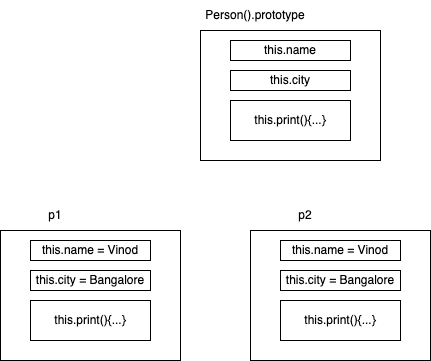

The diagram above was exported from draw.io. Its source (the exported page's mxGraphModel, read from the mxfile embedded in the PNG):
<mxGraphModel dx="802" dy="475" grid="1" gridSize="10" guides="1" tooltips="1" connect="1" arrows="1" fold="1" page="1" pageScale="1" pageWidth="827" pageHeight="1169" math="0" shadow="0">
  <root>
    <mxCell id="0" />
    <mxCell id="1" parent="0" />
    <mxCell id="2" value="" style="rounded=0;whiteSpace=wrap;html=1;" vertex="1" parent="1">
      <mxGeometry x="290" y="90" width="180" height="130" as="geometry" />
    </mxCell>
    <mxCell id="3" value="Person().prototype" style="text;html=1;strokeColor=none;fillColor=none;align=center;verticalAlign=middle;whiteSpace=wrap;rounded=0;" vertex="1" parent="1">
      <mxGeometry x="290" y="60" width="110" height="30" as="geometry" />
    </mxCell>
    <mxCell id="4" value="this.name" style="rounded=0;whiteSpace=wrap;html=1;" vertex="1" parent="1">
      <mxGeometry x="320" y="100" width="120" height="20" as="geometry" />
    </mxCell>
    <mxCell id="5" value="this.city" style="rounded=0;whiteSpace=wrap;html=1;" vertex="1" parent="1">
      <mxGeometry x="320" y="130" width="120" height="20" as="geometry" />
    </mxCell>
    <mxCell id="6" value="this.print(){...}" style="rounded=0;whiteSpace=wrap;html=1;" vertex="1" parent="1">
      <mxGeometry x="320" y="160" width="120" height="40" as="geometry" />
    </mxCell>
    <mxCell id="7" value="" style="rounded=0;whiteSpace=wrap;html=1;" vertex="1" parent="1">
      <mxGeometry x="90" y="290" width="180" height="130" as="geometry" />
    </mxCell>
    <mxCell id="8" value="p1" style="text;html=1;strokeColor=none;fillColor=none;align=center;verticalAlign=middle;whiteSpace=wrap;rounded=0;" vertex="1" parent="1">
      <mxGeometry x="90" y="260" width="110" height="30" as="geometry" />
    </mxCell>
    <mxCell id="9" value="this.name = Vinod" style="rounded=0;whiteSpace=wrap;html=1;" vertex="1" parent="1">
      <mxGeometry x="120" y="300" width="120" height="20" as="geometry" />
    </mxCell>
    <mxCell id="10" value="this.city = Bangalore" style="rounded=0;whiteSpace=wrap;html=1;" vertex="1" parent="1">
      <mxGeometry x="120" y="330" width="120" height="20" as="geometry" />
    </mxCell>
    <mxCell id="11" value="this.print(){...}" style="rounded=0;whiteSpace=wrap;html=1;" vertex="1" parent="1">
      <mxGeometry x="120" y="360" width="120" height="40" as="geometry" />
    </mxCell>
    <mxCell id="12" value="" style="rounded=0;whiteSpace=wrap;html=1;" vertex="1" parent="1">
      <mxGeometry x="340" y="290" width="180" height="130" as="geometry" />
    </mxCell>
    <mxCell id="13" value="p2" style="text;html=1;strokeColor=none;fillColor=none;align=center;verticalAlign=middle;whiteSpace=wrap;rounded=0;" vertex="1" parent="1">
      <mxGeometry x="340" y="260" width="110" height="30" as="geometry" />
    </mxCell>
    <mxCell id="14" value="this.name = Vinod" style="rounded=0;whiteSpace=wrap;html=1;" vertex="1" parent="1">
      <mxGeometry x="370" y="300" width="120" height="20" as="geometry" />
    </mxCell>
    <mxCell id="15" value="this.city = Bangalore" style="rounded=0;whiteSpace=wrap;html=1;" vertex="1" parent="1">
      <mxGeometry x="370" y="330" width="120" height="20" as="geometry" />
    </mxCell>
    <mxCell id="16" value="this.print(){...}" style="rounded=0;whiteSpace=wrap;html=1;" vertex="1" parent="1">
      <mxGeometry x="370" y="360" width="120" height="40" as="geometry" />
    </mxCell>
  </root>
</mxGraphModel>